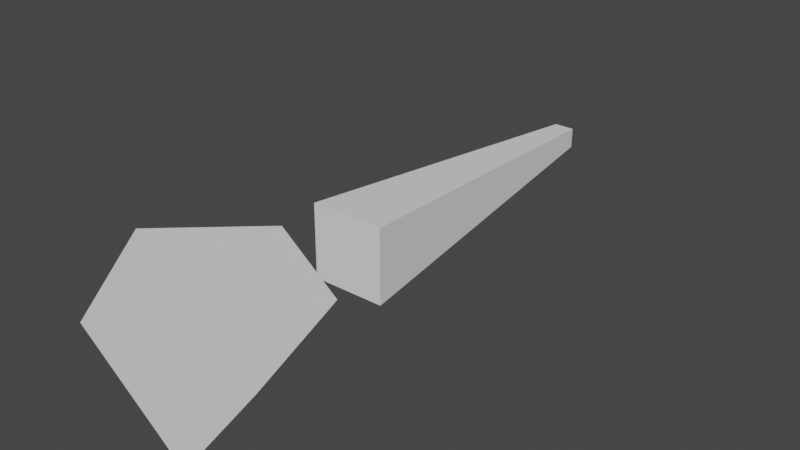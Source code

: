 # Source: bullet.blend  (saved by Blender 2.80.55; exported with 4.5.12 LTS)
import bpy
from mathutils import Matrix  # noqa: F401  (used for matrix-valued properties, if any)

bpy.ops.wm.read_factory_settings(use_empty=True)
scene = bpy.context.scene
scene.name = 'Scene'

# ---- collections
col_collection = bpy.data.collections.new('Collection'); scene.collection.children.link(col_collection)

# ---- world
world_world = bpy.data.worlds.new('World'); scene.world = world_world
world_world.use_nodes = True; world_world.node_tree.nodes.clear()
_N = world_world.node_tree.nodes; _L = world_world.node_tree.links
n0 = _N.new('ShaderNodeOutputWorld'); n0.name = 'World Output'; n0.location = (300, 300)
n1 = _N.new('ShaderNodeBackground'); n1.name = 'Background'; n1.location = (10, 300)
n1.inputs[0].default_value = (0.05088, 0.05088, 0.05088, 1.0)
_L.new(n1.outputs[0], n0.inputs[0])
n0.is_active_output = True
world_world.color = (0.05088, 0.05088, 0.05088)
world_world.use_sun_shadow = False
world_world.sun_shadow_jitter_overblur = 0.0

# ---- meshes
me_cube_001 = bpy.data.meshes.new('Cube.001')
me_cube_001.from_pydata([(-0.07096, -1.183, -0.07096), (-0.07096, -1.183, 0.07096), (-0.2557, 1.183, -0.2557), (-0.2557, 1.183, 0.2557), (0.07096, -1.183, -0.07096), (0.07096, -1.183, 0.07096), (0.2557, 1.183, -0.2557), (0.2557, 1.183, 0.2557), (-0.04264, 1.656, -0.3591), (-0.3591, 1.656, 0.04264), (0.3591, 1.656, -0.04264), (0.04264, 1.656, 0.3591), (-0.6936, 2.574, 0.08235), (-0.08235, 2.574, -0.6936), (0.6936, 2.574, -0.08235), (0.08235, 2.574, 0.6936)], [], [(0, 1, 3, 2), (2, 3, 7, 6), (6, 7, 5, 4), (4, 5, 1, 0), (2, 6, 4, 0), (7, 3, 1, 5), (8, 10, 11, 9), (13, 12, 15, 14), (11, 10, 14, 15), (10, 8, 13, 14), (9, 11, 15, 12), (8, 9, 12, 13)])
_uv = me_cube_001.uv_layers.new(name='UVMap')
_uv.uv.foreach_set('vector', [0.1014, 0.5503, 0.1022, 0.5388, 0.2678, 0.5365, 0.2647, 0.5777, 0.2461, 0.5486, 0.2767, 0.5486, 0.2767, 0.5793, 0.2461, 0.5793, 0.2637, 0.558, 0.2308, 0.5829, 0.1433, 0.4423, 0.1524, 0.4354, 0.05848, 0.5371, 0.08914, 0.5371, 0.08914, 0.5678, 0.05848, 0.5678, 0.2625, 0.5418, 0.244, 0.5787, 0.1033, 0.4914, 0.1085, 0.4811, 0.2847, 0.5584, 0.2647, 0.5945, 0.1276, 0.5017, 0.1331, 0.4917, 0.4133, 0.136, 0.3972, 0.136, 0.3972, 0.1199, 0.4133, 0.1199, 0.2635, 0.07926, 0.2635, 0.06917, 0.2736, 0.06917, 0.2736, 0.07926, 0.2067, 0.09366, 0.2024, 0.03989, 0.3001, 0.006912, 0.3084, 0.1108, 0.1834, 0.09012, 0.1811, 0.03541, 0.2814, 0.005545, 0.286, 0.1112, 0.2345, 0.1006, 0.2278, 0.04067, 0.3358, 0.0003803, 0.3487, 0.1161, 0.1541, 0.08947, 0.1528, 0.03639, 0.2506, 0.009203, 0.2532, 0.1117])
me_cube_001.use_remesh_preserve_volume = False
me_cube_001.use_remesh_preserve_attributes = False
me_cube_001.use_mirror_vertex_groups = False
me_cube_001.update()

# ---- objects
ob_cube = bpy.data.objects.new('Cube', me_cube_001)

# ---- transforms, parenting, visibility, modifiers, constraints
ob_cube.location = (0.0, 0.0, 0.0)
ob_cube.rotation_euler = (0.0, -0.0, 3.142)
ob_cube.scale = (1.59, 1.59, 1.59)
ob_cube.lineart.crease_threshold = 0.0

# ---- collection membership
col_collection.objects.link(ob_cube)

# ---- scene / render settings (as saved in the file)
scene.frame_start = 1; scene.frame_end = 250; scene.frame_set(1)
scene.render.engine = 'BLENDER_EEVEE_NEXT'
scene.cycles.use_denoising = False
scene.cycles.samples = 128
scene.cycles.sampling_pattern = 'TABULATED_SOBOL'
scene.cycles.use_adaptive_sampling = False
scene.cycles.use_light_tree = False
scene.view_settings.view_transform = 'Filmic'
bpy.context.view_layer.update()

# ---- added for rendering (the .blend has no active camera and no usable light): camera, sun
cam_auto = bpy.data.cameras.new('AutoCamera')
cam_auto.lens = 50.0
cam_auto.sensor_width = 36.0
cam_auto.clip_end = 1000.0
ob_auto_camera = bpy.data.objects.new('AutoCamera', cam_auto)
scene.collection.objects.link(ob_auto_camera)
ob_auto_camera.location = (6.23324, -8.58578, 4.98659)
ob_auto_camera.rotation_euler = (1.09748, -7.21219e-08, 0.694738)
scene.camera = ob_auto_camera
light_auto_sun = bpy.data.lights.new('AutoSun', 'SUN')
light_auto_sun.energy = 3.0
light_auto_sun.angle = 0.0523599
ob_auto_sun = bpy.data.objects.new('AutoSun', light_auto_sun)
scene.collection.objects.link(ob_auto_sun)
ob_auto_sun.rotation_euler = (0.872665, 0.174533, 0.523599)
bpy.context.view_layer.update()

